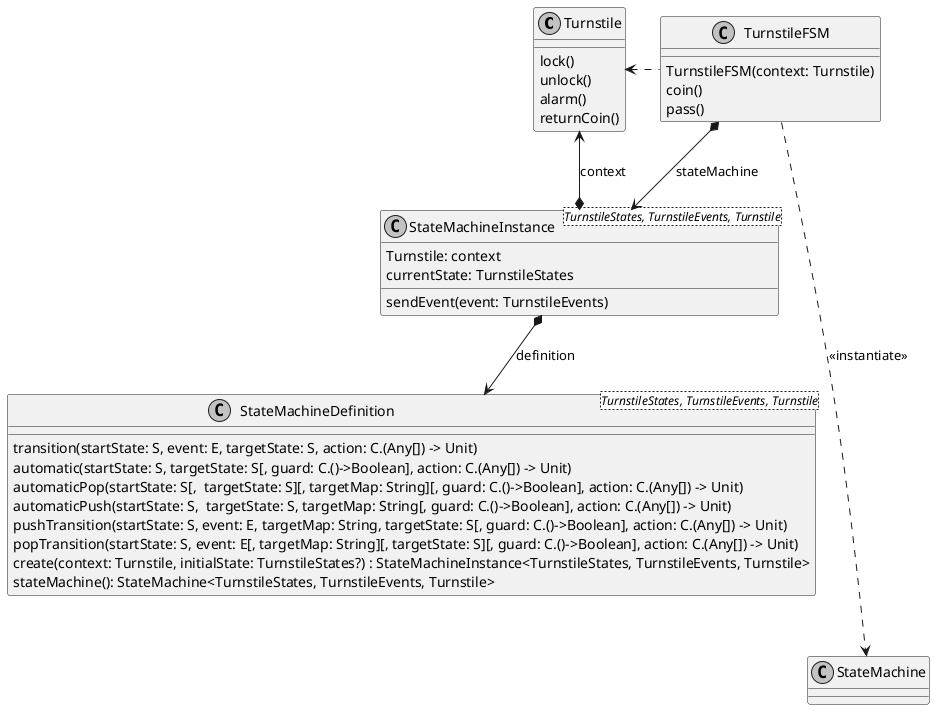

The diagram above was rendered by PlantUML. Its source (embedded in the PNG):
@startuml

skinparam monochrome true

class Turnstile {
    lock()
    unlock()
    alarm()
    returnCoin()
}

class TurnstileFSM {
    TurnstileFSM(context: Turnstile)
    coin()
    pass()
}

class StateMachineInstance<TurnstileStates, TurnstileEvents, Turnstile> {
    Turnstile: context
    currentState: TurnstileStates
    sendEvent(event: TurnstileEvents)
}

class StateMachineDefinition<TurnstileStates, TurnstileEvents, Turnstile> {
    transition(startState: S, event: E, targetState: S, action: C.(Any[]) -> Unit)
    automatic(startState: S, targetState: S[, guard: C.()->Boolean], action: C.(Any[]) -> Unit)
    automaticPop(startState: S[,  targetState: S][, targetMap: String][, guard: C.()->Boolean], action: C.(Any[]) -> Unit)
    automaticPush(startState: S,  targetState: S, targetMap: String[, guard: C.()->Boolean], action: C.(Any[]) -> Unit)
    pushTransition(startState: S, event: E, targetMap: String, targetState: S[, guard: C.()->Boolean], action: C.(Any[]) -> Unit)
    popTransition(startState: S, event: E[, targetMap: String][, targetState: S][, guard: C.()->Boolean], action: C.(Any[]) -> Unit)
    create(context: Turnstile, initialState: TurnstileStates?) : StateMachineInstance<TurnstileStates, TurnstileEvents, Turnstile>
    stateMachine(): StateMachine<TurnstileStates, TurnstileEvents, Turnstile>
}


TurnstileFSM *--> StateMachineInstance: stateMachine
StateMachineInstance *--> StateMachineDefinition : definition
StateMachineInstance *-up-> Turnstile : context
TurnstileFSM ...left...> Turnstile
TurnstileFSM ....> StateMachine : <<instantiate>>

@enduml